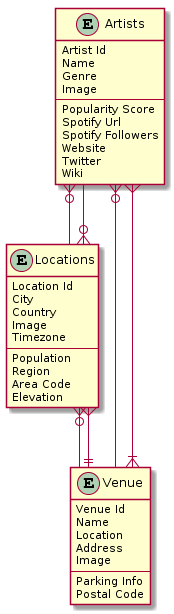

The diagram above was rendered by PlantUML. Its source (embedded in the PNG):
@startuml
skinparam linetype ortho

entity Artists {
    Artist Id
    Name
    Genre
    Image
    --
    Popularity Score
    Spotify Url
    Spotify Followers
    Website
    Twitter
    Wiki
}

entity Locations {
    Location Id
    City
    Country
    Image
    Timezone
    --
    Population
    Region
    Area Code
    Elevation
}

entity Venue {
   Venue Id
   Name
   Location
   Address
   Image
   --
   Parking Info
   Postal Code
}



Venue }|--{ Artists
Venue ||--{ Locations

Artists }o-- Venue
Artists }o-- Locations

Locations }o-- Venue
Locations }o-- Artists
@enduml